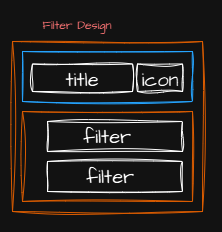

The diagram above was exported from draw.io. Its source (the exported page's mxGraphModel, read from the mxfile embedded in the PNG):
<mxGraphModel dx="1659" dy="1062" grid="1" gridSize="10" guides="1" tooltips="1" connect="1" arrows="1" fold="1" page="0" pageScale="1" pageWidth="827" pageHeight="1169" background="none" math="0" shadow="0">
  <root>
    <mxCell id="0" />
    <mxCell id="1" parent="0" />
    <mxCell id="N-4WY0FHbxfWBGUd0i4e-2" value="object" style="rounded=0;whiteSpace=wrap;html=1;sketch=1;hachureGap=4;jiggle=2;curveFitting=1;fontFamily=Architects Daughter;fontSource=https%3A%2F%2Ffonts.googleapis.com%2Fcss%3Ffamily%3DArchitects%2BDaughter;fillColor=none;" vertex="1" parent="1">
      <mxGeometry x="-120" y="-30" width="100" height="30" as="geometry" />
    </mxCell>
    <mxCell id="N-4WY0FHbxfWBGUd0i4e-4" value="horizontal&lt;br&gt;container" style="rounded=0;whiteSpace=wrap;html=1;sketch=1;hachureGap=4;jiggle=2;curveFitting=1;fontFamily=Architects Daughter;fontSource=https%3A%2F%2Ffonts.googleapis.com%2Fcss%3Ffamily%3DArchitects%2BDaughter;strokeColor=#007FFF;fillColor=none;" vertex="1" parent="1">
      <mxGeometry y="-30" width="100" height="30" as="geometry" />
    </mxCell>
    <mxCell id="N-4WY0FHbxfWBGUd0i4e-5" value="vertical&lt;br&gt;container" style="rounded=0;whiteSpace=wrap;html=1;sketch=1;hachureGap=4;jiggle=2;curveFitting=1;fontFamily=Architects Daughter;fontSource=https%3A%2F%2Ffonts.googleapis.com%2Fcss%3Ffamily%3DArchitects%2BDaughter;strokeColor=#FF8000;fillColor=none;" vertex="1" parent="1">
      <mxGeometry x="120" y="-30" width="100" height="30" as="geometry" />
    </mxCell>
    <mxCell id="N-4WY0FHbxfWBGUd0i4e-7" value="" style="rounded=0;whiteSpace=wrap;html=1;sketch=1;hachureGap=4;jiggle=2;curveFitting=1;fontFamily=Architects Daughter;fontSource=https%3A%2F%2Ffonts.googleapis.com%2Fcss%3Ffamily%3DArchitects%2BDaughter;fillColor=none;" vertex="1" parent="1">
      <mxGeometry x="20" y="10" width="20" height="60" as="geometry" />
    </mxCell>
    <mxCell id="N-4WY0FHbxfWBGUd0i4e-8" value="" style="rounded=0;whiteSpace=wrap;html=1;sketch=1;hachureGap=4;jiggle=2;curveFitting=1;fontFamily=Architects Daughter;fontSource=https%3A%2F%2Ffonts.googleapis.com%2Fcss%3Ffamily%3DArchitects%2BDaughter;fillColor=none;" vertex="1" parent="1">
      <mxGeometry x="50" y="10" width="20" height="60" as="geometry" />
    </mxCell>
    <mxCell id="N-4WY0FHbxfWBGUd0i4e-9" value="" style="rounded=0;whiteSpace=wrap;html=1;sketch=1;hachureGap=4;jiggle=2;curveFitting=1;fontFamily=Architects Daughter;fontSource=https%3A%2F%2Ffonts.googleapis.com%2Fcss%3Ffamily%3DArchitects%2BDaughter;fillColor=none;" vertex="1" parent="1">
      <mxGeometry x="145" y="10" width="50" height="20" as="geometry" />
    </mxCell>
    <mxCell id="N-4WY0FHbxfWBGUd0i4e-10" value="" style="rounded=0;whiteSpace=wrap;html=1;sketch=1;hachureGap=4;jiggle=2;curveFitting=1;fontFamily=Architects Daughter;fontSource=https%3A%2F%2Ffonts.googleapis.com%2Fcss%3Ffamily%3DArchitects%2BDaughter;fillColor=none;" vertex="1" parent="1">
      <mxGeometry x="145" y="40" width="50" height="20" as="geometry" />
    </mxCell>
    <mxCell id="N-4WY0FHbxfWBGUd0i4e-11" value="" style="rounded=0;whiteSpace=wrap;html=1;sketch=1;hachureGap=4;jiggle=2;curveFitting=1;fontFamily=Architects Daughter;fontSource=https%3A%2F%2Ffonts.googleapis.com%2Fcss%3Ffamily%3DArchitects%2BDaughter;strokeColor=#007FFF;fillColor=none;" vertex="1" parent="1">
      <mxGeometry x="-170" y="110" width="600" height="450" as="geometry" />
    </mxCell>
    <mxCell id="N-4WY0FHbxfWBGUd0i4e-12" value="&lt;font color=&quot;#ff6666&quot;&gt;Whole Dashboard&lt;/font&gt;" style="text;html=1;align=center;verticalAlign=middle;whiteSpace=wrap;rounded=0;fontFamily=Architects Daughter;fontSource=https%3A%2F%2Ffonts.googleapis.com%2Fcss%3Ffamily%3DArchitects%2BDaughter;" vertex="1" parent="1">
      <mxGeometry x="-170" y="90" width="100" height="30" as="geometry" />
    </mxCell>
    <mxCell id="N-4WY0FHbxfWBGUd0i4e-13" value="" style="rounded=0;whiteSpace=wrap;html=1;sketch=1;hachureGap=4;jiggle=2;curveFitting=1;fontFamily=Architects Daughter;fontSource=https%3A%2F%2Ffonts.googleapis.com%2Fcss%3Ffamily%3DArchitects%2BDaughter;strokeColor=#FF8000;fillColor=none;" vertex="1" parent="1">
      <mxGeometry x="-160" y="130" width="100" height="410" as="geometry" />
    </mxCell>
    <mxCell id="N-4WY0FHbxfWBGUd0i4e-14" value="" style="rounded=0;whiteSpace=wrap;html=1;sketch=1;hachureGap=4;jiggle=2;curveFitting=1;fontFamily=Architects Daughter;fontSource=https%3A%2F%2Ffonts.googleapis.com%2Fcss%3Ffamily%3DArchitects%2BDaughter;strokeColor=#FF8000;fillColor=none;" vertex="1" parent="1">
      <mxGeometry x="-40" y="130" width="450" height="410" as="geometry" />
    </mxCell>
    <mxCell id="N-4WY0FHbxfWBGUd0i4e-15" value="&lt;font color=&quot;#ff6666&quot;&gt;Navi Bar&lt;/font&gt;" style="text;html=1;align=center;verticalAlign=middle;whiteSpace=wrap;rounded=0;fontFamily=Architects Daughter;fontSource=https%3A%2F%2Ffonts.googleapis.com%2Fcss%3Ffamily%3DArchitects%2BDaughter;" vertex="1" parent="1">
      <mxGeometry x="-160" y="110" width="100" height="30" as="geometry" />
    </mxCell>
    <mxCell id="N-4WY0FHbxfWBGUd0i4e-16" value="&lt;font color=&quot;#ff6666&quot;&gt;Header + Chart&lt;/font&gt;" style="text;html=1;align=center;verticalAlign=middle;whiteSpace=wrap;rounded=0;fontFamily=Architects Daughter;fontSource=https%3A%2F%2Ffonts.googleapis.com%2Fcss%3Ffamily%3DArchitects%2BDaughter;" vertex="1" parent="1">
      <mxGeometry x="-40" y="110" width="100" height="30" as="geometry" />
    </mxCell>
    <mxCell id="N-4WY0FHbxfWBGUd0i4e-18" value="logo" style="rounded=0;whiteSpace=wrap;html=1;sketch=1;hachureGap=4;jiggle=2;curveFitting=1;fontFamily=Architects Daughter;fontSource=https%3A%2F%2Ffonts.googleapis.com%2Fcss%3Ffamily%3DArchitects%2BDaughter;fillColor=none;" vertex="1" parent="1">
      <mxGeometry x="-145" y="140" width="70" height="40" as="geometry" />
    </mxCell>
    <mxCell id="N-4WY0FHbxfWBGUd0i4e-19" value="button" style="rounded=0;whiteSpace=wrap;html=1;sketch=1;hachureGap=4;jiggle=2;curveFitting=1;fontFamily=Architects Daughter;fontSource=https%3A%2F%2Ffonts.googleapis.com%2Fcss%3Ffamily%3DArchitects%2BDaughter;fillColor=none;" vertex="1" parent="1">
      <mxGeometry x="-145" y="190" width="70" height="40" as="geometry" />
    </mxCell>
    <mxCell id="N-4WY0FHbxfWBGUd0i4e-20" value="button" style="rounded=0;whiteSpace=wrap;html=1;sketch=1;hachureGap=4;jiggle=2;curveFitting=1;fontFamily=Architects Daughter;fontSource=https%3A%2F%2Ffonts.googleapis.com%2Fcss%3Ffamily%3DArchitects%2BDaughter;fillColor=none;" vertex="1" parent="1">
      <mxGeometry x="-145" y="240" width="70" height="40" as="geometry" />
    </mxCell>
    <mxCell id="N-4WY0FHbxfWBGUd0i4e-21" value="info&lt;div&gt;button&lt;/div&gt;" style="rounded=0;whiteSpace=wrap;html=1;sketch=1;hachureGap=4;jiggle=2;curveFitting=1;fontFamily=Architects Daughter;fontSource=https%3A%2F%2Ffonts.googleapis.com%2Fcss%3Ffamily%3DArchitects%2BDaughter;fillColor=none;" vertex="1" parent="1">
      <mxGeometry x="-145" y="290" width="70" height="40" as="geometry" />
    </mxCell>
    <mxCell id="N-4WY0FHbxfWBGUd0i4e-23" value="export" style="rounded=0;whiteSpace=wrap;html=1;sketch=1;hachureGap=4;jiggle=2;curveFitting=1;fontFamily=Architects Daughter;fontSource=https%3A%2F%2Ffonts.googleapis.com%2Fcss%3Ffamily%3DArchitects%2BDaughter;fillColor=none;" vertex="1" parent="1">
      <mxGeometry x="-145" y="340" width="70" height="40" as="geometry" />
    </mxCell>
    <mxCell id="N-4WY0FHbxfWBGUd0i4e-24" value="export" style="rounded=0;whiteSpace=wrap;html=1;sketch=1;hachureGap=4;jiggle=2;curveFitting=1;fontFamily=Architects Daughter;fontSource=https%3A%2F%2Ffonts.googleapis.com%2Fcss%3Ffamily%3DArchitects%2BDaughter;fillColor=none;" vertex="1" parent="1">
      <mxGeometry x="-145" y="390" width="70" height="40" as="geometry" />
    </mxCell>
    <mxCell id="N-4WY0FHbxfWBGUd0i4e-25" value="connect" style="rounded=0;whiteSpace=wrap;html=1;sketch=1;hachureGap=4;jiggle=2;curveFitting=1;fontFamily=Architects Daughter;fontSource=https%3A%2F%2Ffonts.googleapis.com%2Fcss%3Ffamily%3DArchitects%2BDaughter;fillColor=none;" vertex="1" parent="1">
      <mxGeometry x="-145" y="440" width="70" height="40" as="geometry" />
    </mxCell>
    <mxCell id="N-4WY0FHbxfWBGUd0i4e-26" value="connect" style="rounded=0;whiteSpace=wrap;html=1;sketch=1;hachureGap=4;jiggle=2;curveFitting=1;fontFamily=Architects Daughter;fontSource=https%3A%2F%2Ffonts.googleapis.com%2Fcss%3Ffamily%3DArchitects%2BDaughter;fillColor=none;" vertex="1" parent="1">
      <mxGeometry x="-145" y="490" width="70" height="40" as="geometry" />
    </mxCell>
    <mxCell id="N-4WY0FHbxfWBGUd0i4e-27" value="" style="rounded=0;whiteSpace=wrap;html=1;sketch=1;hachureGap=4;jiggle=2;curveFitting=1;fontFamily=Architects Daughter;fontSource=https%3A%2F%2Ffonts.googleapis.com%2Fcss%3Ffamily%3DArchitects%2BDaughter;strokeColor=#007FFF;fillColor=none;" vertex="1" parent="1">
      <mxGeometry x="-30" y="140" width="430" height="50" as="geometry" />
    </mxCell>
    <mxCell id="N-4WY0FHbxfWBGUd0i4e-28" value="header" style="rounded=0;whiteSpace=wrap;html=1;sketch=1;hachureGap=4;jiggle=2;curveFitting=1;fontFamily=Architects Daughter;fontSource=https%3A%2F%2Ffonts.googleapis.com%2Fcss%3Ffamily%3DArchitects%2BDaughter;fillColor=none;" vertex="1" parent="1">
      <mxGeometry x="-20" y="145" width="70" height="40" as="geometry" />
    </mxCell>
    <mxCell id="N-4WY0FHbxfWBGUd0i4e-30" value="streaming history" style="rounded=0;whiteSpace=wrap;html=1;sketch=1;hachureGap=4;jiggle=2;curveFitting=1;fontFamily=Architects Daughter;fontSource=https%3A%2F%2Ffonts.googleapis.com%2Fcss%3Ffamily%3DArchitects%2BDaughter;fillColor=none;" vertex="1" parent="1">
      <mxGeometry x="-30" y="200" width="430" height="30" as="geometry" />
    </mxCell>
    <mxCell id="N-4WY0FHbxfWBGUd0i4e-31" value="" style="rounded=0;whiteSpace=wrap;html=1;sketch=1;hachureGap=4;jiggle=2;curveFitting=1;fontFamily=Architects Daughter;fontSource=https%3A%2F%2Ffonts.googleapis.com%2Fcss%3Ffamily%3DArchitects%2BDaughter;strokeColor=#007FFF;fillColor=none;" vertex="1" parent="1">
      <mxGeometry x="-30" y="240" width="430" height="50" as="geometry" />
    </mxCell>
    <mxCell id="N-4WY0FHbxfWBGUd0i4e-32" value="filter" style="rounded=0;whiteSpace=wrap;html=1;sketch=1;hachureGap=4;jiggle=2;curveFitting=1;fontFamily=Architects Daughter;fontSource=https%3A%2F%2Ffonts.googleapis.com%2Fcss%3Ffamily%3DArchitects%2BDaughter;fillColor=none;" vertex="1" parent="1">
      <mxGeometry x="-25" y="245" width="70" height="40" as="geometry" />
    </mxCell>
    <mxCell id="N-4WY0FHbxfWBGUd0i4e-33" value="filter" style="rounded=0;whiteSpace=wrap;html=1;sketch=1;hachureGap=4;jiggle=2;curveFitting=1;fontFamily=Architects Daughter;fontSource=https%3A%2F%2Ffonts.googleapis.com%2Fcss%3Ffamily%3DArchitects%2BDaughter;fillColor=none;" vertex="1" parent="1">
      <mxGeometry x="60" y="245" width="70" height="40" as="geometry" />
    </mxCell>
    <mxCell id="N-4WY0FHbxfWBGUd0i4e-34" value="filter" style="rounded=0;whiteSpace=wrap;html=1;sketch=1;hachureGap=4;jiggle=2;curveFitting=1;fontFamily=Architects Daughter;fontSource=https%3A%2F%2Ffonts.googleapis.com%2Fcss%3Ffamily%3DArchitects%2BDaughter;fillColor=none;" vertex="1" parent="1">
      <mxGeometry x="150" y="245" width="70" height="40" as="geometry" />
    </mxCell>
    <mxCell id="N-4WY0FHbxfWBGUd0i4e-35" value="filter" style="rounded=0;whiteSpace=wrap;html=1;sketch=1;hachureGap=4;jiggle=2;curveFitting=1;fontFamily=Architects Daughter;fontSource=https%3A%2F%2Ffonts.googleapis.com%2Fcss%3Ffamily%3DArchitects%2BDaughter;fillColor=none;" vertex="1" parent="1">
      <mxGeometry x="230" y="245" width="70" height="40" as="geometry" />
    </mxCell>
    <mxCell id="N-4WY0FHbxfWBGUd0i4e-36" value="filter" style="rounded=0;whiteSpace=wrap;html=1;sketch=1;hachureGap=4;jiggle=2;curveFitting=1;fontFamily=Architects Daughter;fontSource=https%3A%2F%2Ffonts.googleapis.com%2Fcss%3Ffamily%3DArchitects%2BDaughter;fillColor=none;" vertex="1" parent="1">
      <mxGeometry x="320" y="245" width="70" height="40" as="geometry" />
    </mxCell>
    <mxCell id="N-4WY0FHbxfWBGUd0i4e-37" value="&lt;font style=&quot;font-size: 20px;&quot;&gt;list&lt;/font&gt;" style="rounded=0;whiteSpace=wrap;html=1;sketch=1;hachureGap=4;jiggle=2;curveFitting=1;fontFamily=Architects Daughter;fontSource=https%3A%2F%2Ffonts.googleapis.com%2Fcss%3Ffamily%3DArchitects%2BDaughter;fillColor=none;" vertex="1" parent="1">
      <mxGeometry x="-30" y="295" width="430" height="235" as="geometry" />
    </mxCell>
    <mxCell id="N-4WY0FHbxfWBGUd0i4e-38" value="" style="rounded=0;whiteSpace=wrap;html=1;sketch=1;hachureGap=4;jiggle=2;curveFitting=1;fontFamily=Architects Daughter;fontSource=https%3A%2F%2Ffonts.googleapis.com%2Fcss%3Ffamily%3DArchitects%2BDaughter;strokeColor=#FF8000;fillColor=none;" vertex="1" parent="1">
      <mxGeometry x="-110" y="-230" width="190" height="170" as="geometry" />
    </mxCell>
    <mxCell id="N-4WY0FHbxfWBGUd0i4e-39" value="&lt;font color=&quot;#ff3333&quot;&gt;Filter Design&lt;/font&gt;" style="text;html=1;align=center;verticalAlign=middle;whiteSpace=wrap;rounded=0;fontFamily=Architects Daughter;fontSource=https%3A%2F%2Ffonts.googleapis.com%2Fcss%3Ffamily%3DArchitects%2BDaughter;" vertex="1" parent="1">
      <mxGeometry x="-110" y="-260" width="130" height="30" as="geometry" />
    </mxCell>
    <mxCell id="N-4WY0FHbxfWBGUd0i4e-41" value="" style="rounded=0;whiteSpace=wrap;html=1;sketch=1;hachureGap=4;jiggle=2;curveFitting=1;fontFamily=Architects Daughter;fontSource=https%3A%2F%2Ffonts.googleapis.com%2Fcss%3Ffamily%3DArchitects%2BDaughter;strokeColor=#FF8000;fillColor=none;" vertex="1" parent="1">
      <mxGeometry x="-100" y="-160" width="170" height="90" as="geometry" />
    </mxCell>
    <mxCell id="N-4WY0FHbxfWBGUd0i4e-42" value="" style="rounded=0;whiteSpace=wrap;html=1;sketch=1;hachureGap=4;jiggle=2;curveFitting=1;fontFamily=Architects Daughter;fontSource=https%3A%2F%2Ffonts.googleapis.com%2Fcss%3Ffamily%3DArchitects%2BDaughter;fillColor=none;" vertex="1" parent="1">
      <mxGeometry x="-75" y="-150" width="135" height="30" as="geometry" />
    </mxCell>
    <mxCell id="N-4WY0FHbxfWBGUd0i4e-44" value="" style="rounded=0;whiteSpace=wrap;html=1;sketch=1;hachureGap=4;jiggle=2;curveFitting=1;fontFamily=Architects Daughter;fontSource=https%3A%2F%2Ffonts.googleapis.com%2Fcss%3Ffamily%3DArchitects%2BDaughter;fillColor=none;" vertex="1" parent="1">
      <mxGeometry x="-75" y="-110" width="135" height="30" as="geometry" />
    </mxCell>
    <mxCell id="N-4WY0FHbxfWBGUd0i4e-45" value="&lt;font style=&quot;font-size: 20px;&quot;&gt;filter&lt;/font&gt;" style="text;html=1;align=center;verticalAlign=middle;whiteSpace=wrap;rounded=0;fontFamily=Architects Daughter;fontSource=https%3A%2F%2Ffonts.googleapis.com%2Fcss%3Ffamily%3DArchitects%2BDaughter;" vertex="1" parent="1">
      <mxGeometry x="-45" y="-150" width="60" height="30" as="geometry" />
    </mxCell>
    <mxCell id="N-4WY0FHbxfWBGUd0i4e-46" value="&lt;font style=&quot;font-size: 20px;&quot;&gt;filter&lt;/font&gt;" style="text;html=1;align=center;verticalAlign=middle;whiteSpace=wrap;rounded=0;fontFamily=Architects Daughter;fontSource=https%3A%2F%2Ffonts.googleapis.com%2Fcss%3Ffamily%3DArchitects%2BDaughter;" vertex="1" parent="1">
      <mxGeometry x="-42.5" y="-110" width="60" height="30" as="geometry" />
    </mxCell>
    <mxCell id="N-4WY0FHbxfWBGUd0i4e-47" value="" style="rounded=0;whiteSpace=wrap;html=1;sketch=1;hachureGap=4;jiggle=2;curveFitting=1;fontFamily=Architects Daughter;fontSource=https%3A%2F%2Ffonts.googleapis.com%2Fcss%3Ffamily%3DArchitects%2BDaughter;strokeColor=#007FFF;fillColor=none;" vertex="1" parent="1">
      <mxGeometry x="-100" y="-220" width="170" height="50" as="geometry" />
    </mxCell>
    <mxCell id="N-4WY0FHbxfWBGUd0i4e-48" value="" style="rounded=0;whiteSpace=wrap;html=1;sketch=1;hachureGap=4;jiggle=2;curveFitting=1;fontFamily=Architects Daughter;fontSource=https%3A%2F%2Ffonts.googleapis.com%2Fcss%3Ffamily%3DArchitects%2BDaughter;fillColor=none;" vertex="1" parent="1">
      <mxGeometry x="-90" y="-207.5" width="100" height="27.5" as="geometry" />
    </mxCell>
    <mxCell id="N-4WY0FHbxfWBGUd0i4e-49" value="" style="rounded=0;whiteSpace=wrap;html=1;sketch=1;hachureGap=4;jiggle=2;curveFitting=1;fontFamily=Architects Daughter;fontSource=https%3A%2F%2Ffonts.googleapis.com%2Fcss%3Ffamily%3DArchitects%2BDaughter;fillColor=none;" vertex="1" parent="1">
      <mxGeometry x="15" y="-207.5" width="45" height="27.5" as="geometry" />
    </mxCell>
    <mxCell id="N-4WY0FHbxfWBGUd0i4e-50" value="&lt;font style=&quot;font-size: 20px;&quot;&gt;title&lt;/font&gt;" style="text;html=1;align=center;verticalAlign=middle;whiteSpace=wrap;rounded=0;fontFamily=Architects Daughter;fontSource=https%3A%2F%2Ffonts.googleapis.com%2Fcss%3Ffamily%3DArchitects%2BDaughter;" vertex="1" parent="1">
      <mxGeometry x="-70" y="-207.5" width="60" height="30" as="geometry" />
    </mxCell>
    <mxCell id="N-4WY0FHbxfWBGUd0i4e-51" value="&lt;font style=&quot;font-size: 20px;&quot;&gt;icon&lt;/font&gt;" style="text;html=1;align=center;verticalAlign=middle;whiteSpace=wrap;rounded=0;fontFamily=Architects Daughter;fontSource=https%3A%2F%2Ffonts.googleapis.com%2Fcss%3Ffamily%3DArchitects%2BDaughter;" vertex="1" parent="1">
      <mxGeometry x="7.5" y="-207.5" width="60" height="30" as="geometry" />
    </mxCell>
    <mxCell id="N-4WY0FHbxfWBGUd0i4e-52" value="" style="rounded=0;whiteSpace=wrap;html=1;sketch=1;hachureGap=4;jiggle=2;curveFitting=1;fontFamily=Architects Daughter;fontSource=https%3A%2F%2Ffonts.googleapis.com%2Fcss%3Ffamily%3DArchitects%2BDaughter;" vertex="1" parent="1">
      <mxGeometry x="-150" y="-340" width="640" height="30" as="geometry" />
    </mxCell>
  </root>
</mxGraphModel>